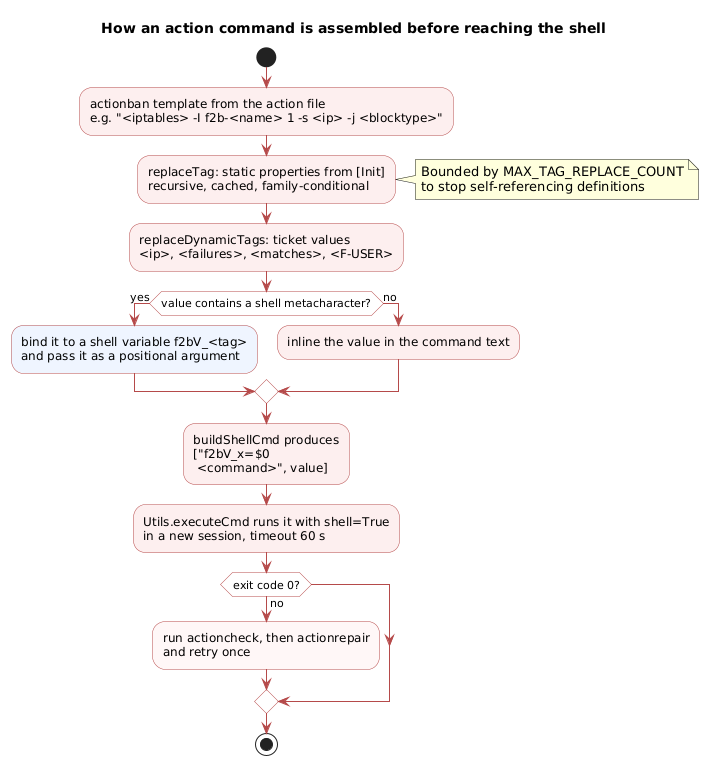

The diagram above was rendered by PlantUML. Its source (embedded in the PNG):
@startuml
title How an action command is assembled before reaching the shell
skinparam shadowing false
skinparam ArrowColor #B54A4A
skinparam activity {
  BackgroundColor #FDEEEE
  BorderColor #B54A4A
  DiamondBackgroundColor #FFFFFF
  DiamondBorderColor #B54A4A
}

start
:actionban template from the action file\ne.g. "<iptables> -I f2b-<name> 1 -s <ip> -j <blocktype>";
:replaceTag: static properties from [Init]\nrecursive, cached, family-conditional;
note right
  Bounded by MAX_TAG_REPLACE_COUNT
  to stop self-referencing definitions
end note
:replaceDynamicTags: ticket values\n<ip>, <failures>, <matches>, <F-USER>;
if (value contains a shell metacharacter?) then (yes)
  :bind it to a shell variable f2bV_<tag>\nand pass it as a positional argument;<<#EEF5FF>>
else (no)
  :inline the value in the command text;
endif
:buildShellCmd produces\n["f2bV_x=$0 \n <command>", value];
:Utils.executeCmd runs it with shell=True\nin a new session, timeout 60 s;
if (exit code 0?) then (no)
  :run actioncheck, then actionrepair\nand retry once;<<#FFF6F6>>
endif
stop
@enduml